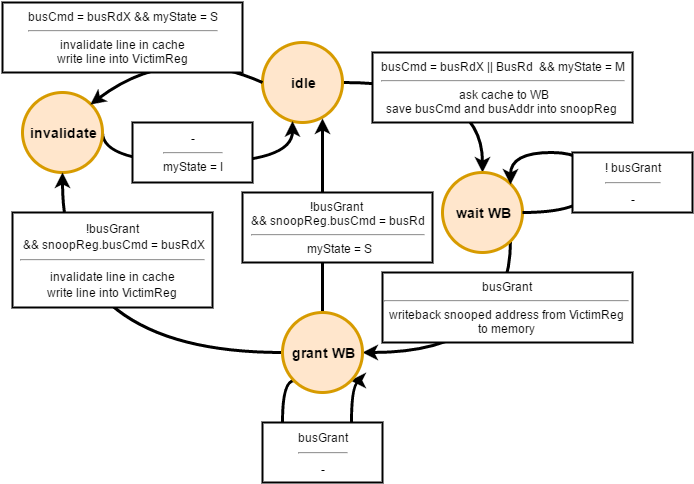

The diagram above was exported from draw.io. Its source (the exported page's mxGraphModel, read from the mxfile embedded in the PNG):
<mxGraphModel dx="872" dy="408" grid="1" gridSize="10" guides="1" tooltips="1" connect="1" arrows="1" fold="1" page="1" pageScale="1" pageWidth="850" pageHeight="1100" background="#ffffff" math="0" shadow="0">
  <root>
    <mxCell id="0" />
    <mxCell id="1" parent="0" />
    <mxCell id="8" style="edgeStyle=orthogonalEdgeStyle;curved=1;html=1;exitX=1;exitY=0.5;jettySize=auto;orthogonalLoop=1;strokeColor=#000000;strokeWidth=3;" parent="1" source="2" target="3" edge="1">
      <mxGeometry relative="1" as="geometry" />
    </mxCell>
    <mxCell id="2" value="idle" style="ellipse;whiteSpace=wrap;html=1;fillColor=#ffe6cc;strokeColor=#d79b00;strokeWidth=3;fontStyle=1;fontSize=14;" parent="1" vertex="1">
      <mxGeometry x="340" y="50" width="80" height="80" as="geometry" />
    </mxCell>
    <mxCell id="11" style="edgeStyle=orthogonalEdgeStyle;curved=1;html=1;exitX=1;exitY=1;entryX=1;entryY=0.5;jettySize=auto;orthogonalLoop=1;strokeColor=#000000;strokeWidth=3;" parent="1" source="3" target="5" edge="1">
      <mxGeometry relative="1" as="geometry">
        <Array as="points">
          <mxPoint x="588" y="360" />
        </Array>
      </mxGeometry>
    </mxCell>
    <mxCell id="3" value="wait WB" style="ellipse;whiteSpace=wrap;html=1;fillColor=#ffe6cc;strokeColor=#d79b00;strokeWidth=3;fontStyle=1;fontSize=14;" parent="1" vertex="1">
      <mxGeometry x="520" y="180" width="80" height="80" as="geometry" />
    </mxCell>
    <mxCell id="7" style="edgeStyle=orthogonalEdgeStyle;curved=1;html=1;exitX=1;exitY=0.5;jettySize=auto;orthogonalLoop=1;strokeColor=#000000;strokeWidth=3;" parent="1" source="4" target="2" edge="1">
      <mxGeometry relative="1" as="geometry">
        <Array as="points">
          <mxPoint x="180" y="170" />
          <mxPoint x="370" y="170" />
        </Array>
      </mxGeometry>
    </mxCell>
    <mxCell id="4" value="invalidate" style="ellipse;whiteSpace=wrap;html=1;fillColor=#ffe6cc;strokeColor=#d79b00;strokeWidth=3;fontStyle=1;fontSize=14;" parent="1" vertex="1">
      <mxGeometry x="100" y="100" width="80" height="80" as="geometry" />
    </mxCell>
    <mxCell id="13" style="edgeStyle=orthogonalEdgeStyle;curved=1;html=1;exitX=0.5;exitY=0;entryX=0.75;entryY=0.946;jettySize=auto;orthogonalLoop=1;strokeColor=#000000;entryPerimeter=0;strokeWidth=3;" parent="1" target="2" edge="1">
      <mxGeometry relative="1" as="geometry">
        <mxPoint x="400" y="352" as="sourcePoint" />
        <mxPoint x="408" y="150" as="targetPoint" />
        <Array as="points" />
      </mxGeometry>
    </mxCell>
    <mxCell id="25" style="edgeStyle=orthogonalEdgeStyle;curved=1;html=1;exitX=0;exitY=0.5;entryX=0.5;entryY=1;jettySize=auto;orthogonalLoop=1;strokeColor=#000000;fontSize=14;strokeWidth=3;" parent="1" source="5" target="4" edge="1">
      <mxGeometry relative="1" as="geometry" />
    </mxCell>
    <mxCell id="31" style="edgeStyle=orthogonalEdgeStyle;curved=1;html=1;exitX=1;exitY=1;startArrow=classic;startFill=1;endArrow=none;endFill=0;jettySize=auto;orthogonalLoop=1;strokeColor=#000000;strokeWidth=3;fontSize=12;entryX=0;entryY=1;" parent="1" source="5" target="5" edge="1">
      <mxGeometry relative="1" as="geometry">
        <mxPoint x="360" y="400" as="targetPoint" />
        <Array as="points">
          <mxPoint x="429" y="470" />
          <mxPoint x="360" y="470" />
          <mxPoint x="360" y="388" />
        </Array>
      </mxGeometry>
    </mxCell>
    <mxCell id="5" value="grant WB" style="ellipse;whiteSpace=wrap;html=1;fillColor=#ffe6cc;strokeColor=#d79b00;strokeWidth=3;fontStyle=1;fontSize=14;" parent="1" vertex="1">
      <mxGeometry x="360" y="320" width="80" height="80" as="geometry" />
    </mxCell>
    <mxCell id="6" value="" style="endArrow=classic;html=1;entryX=1;entryY=0;exitX=0;exitY=0.5;strokeColor=#000000;curved=1;strokeWidth=3;" parent="1" source="2" target="4" edge="1">
      <mxGeometry width="50" height="50" relative="1" as="geometry">
        <mxPoint x="160" y="470" as="sourcePoint" />
        <mxPoint x="210" y="420" as="targetPoint" />
        <Array as="points">
          <mxPoint x="250" y="50" />
        </Array>
      </mxGeometry>
    </mxCell>
    <mxCell id="15" value="&lt;div&gt;&lt;span&gt;busCmd = busRdX || BusRd &amp;nbsp;&amp;amp;&amp;amp; myState = M&lt;/span&gt;&lt;/div&gt;&lt;div&gt;&lt;hr id=&quot;null&quot;&gt;&lt;/div&gt;&lt;div&gt;&amp;nbsp;ask cache to WB&lt;/div&gt;&lt;div&gt;save busCmd and busAddr into snoopReg&amp;nbsp;&lt;/div&gt;" style="whiteSpace=wrap;html=1;strokeWidth=2;" parent="1" vertex="1">
      <mxGeometry x="450" y="60" width="260" height="70" as="geometry" />
    </mxCell>
    <mxCell id="16" value="!busGrant&amp;nbsp;&lt;div&gt;&amp;amp;&amp;amp; snoopReg.busCmd = busRd&lt;div&gt;&lt;hr id=&quot;null&quot;&gt;&lt;div&gt;&amp;nbsp;myState = S&lt;/div&gt;&lt;/div&gt;&lt;/div&gt;" style="whiteSpace=wrap;html=1;strokeWidth=2;" parent="1" vertex="1">
      <mxGeometry x="320" y="200" width="190" height="70" as="geometry" />
    </mxCell>
    <mxCell id="17" value="busGrant&lt;div&gt;&lt;hr id=&quot;null&quot;&gt;&lt;div&gt;writeback snooped address from VictimReg to memory&lt;/div&gt;&lt;/div&gt;" style="whiteSpace=wrap;html=1;strokeWidth=2;" parent="1" vertex="1">
      <mxGeometry x="460" y="280" width="250" height="70" as="geometry" />
    </mxCell>
    <mxCell id="18" value="&lt;div&gt;-&lt;/div&gt;&lt;div&gt;&lt;hr id=&quot;null&quot;&gt;&lt;/div&gt;&lt;div&gt;myState = I&lt;/div&gt;" style="whiteSpace=wrap;html=1;strokeWidth=2;" parent="1" vertex="1">
      <mxGeometry x="210" y="130" width="120" height="60" as="geometry" />
    </mxCell>
    <mxCell id="19" value="&lt;span&gt;busCmd = busRdX &amp;amp;&amp;amp; myState = S&lt;/span&gt;&lt;div&gt;&lt;hr id=&quot;null&quot;&gt;&lt;div&gt;invalidate line in cache&lt;/div&gt;&lt;/div&gt;&lt;div&gt;write line into VictimReg&lt;/div&gt;" style="whiteSpace=wrap;html=1;strokeWidth=2;" parent="1" vertex="1">
      <mxGeometry x="80" y="10" width="240" height="70" as="geometry" />
    </mxCell>
    <mxCell id="23" style="edgeStyle=orthogonalEdgeStyle;curved=1;html=1;exitX=1;exitY=0.5;entryX=1;entryY=0;jettySize=auto;orthogonalLoop=1;strokeColor=#000000;fontSize=14;strokeWidth=3;" parent="1" source="3" target="3" edge="1">
      <mxGeometry relative="1" as="geometry">
        <Array as="points">
          <mxPoint x="670" y="220" />
          <mxPoint x="670" y="160" />
          <mxPoint x="588" y="160" />
        </Array>
      </mxGeometry>
    </mxCell>
    <mxCell id="24" value="&lt;font style=&quot;font-size: 12px&quot;&gt;! busGrant&lt;/font&gt;&lt;div&gt;&lt;hr id=&quot;null&quot;&gt;&lt;div&gt;&lt;font style=&quot;font-size: 12px&quot;&gt;-&lt;/font&gt;&lt;/div&gt;&lt;/div&gt;" style="whiteSpace=wrap;html=1;strokeWidth=2;fontSize=14;" parent="1" vertex="1">
      <mxGeometry x="650" y="160" width="120" height="60" as="geometry" />
    </mxCell>
    <mxCell id="26" value="&lt;font style=&quot;font-size: 12px&quot;&gt;!busGrant&lt;/font&gt;&lt;div&gt;&lt;font&gt;&lt;span style=&quot;font-size: 12px&quot;&gt;&amp;nbsp;&lt;/span&gt;&lt;font style=&quot;font-size: 12px&quot;&gt;&amp;amp;&amp;amp; snoopReg.busCmd = busRdX&lt;/font&gt;&lt;/font&gt;&lt;div&gt;&lt;hr id=&quot;null&quot;&gt;&lt;div&gt;&lt;font style=&quot;font-size: 12px&quot;&gt;invalidate line in cache&lt;font&gt;&lt;br&gt;&lt;/font&gt;&lt;/font&gt;&lt;/div&gt;&lt;div&gt;&lt;span&gt;&lt;font style=&quot;font-size: 12px&quot;&gt;write line into VictimReg&lt;/font&gt;&lt;/span&gt;&lt;br&gt;&lt;/div&gt;&lt;/div&gt;&lt;/div&gt;" style="whiteSpace=wrap;html=1;strokeWidth=2;fontSize=14;" parent="1" vertex="1">
      <mxGeometry x="90" y="220" width="200" height="95" as="geometry" />
    </mxCell>
    <mxCell id="28" value="&lt;font style=&quot;font-size: 12px&quot;&gt;busGrant&lt;/font&gt;&lt;div&gt;&lt;hr id=&quot;null&quot;&gt;&lt;div&gt;&lt;font style=&quot;font-size: 12px&quot;&gt;-&lt;/font&gt;&lt;/div&gt;&lt;/div&gt;" style="whiteSpace=wrap;html=1;strokeWidth=2;fontSize=14;" parent="1" vertex="1">
      <mxGeometry x="340" y="430" width="120" height="60" as="geometry" />
    </mxCell>
  </root>
</mxGraphModel>